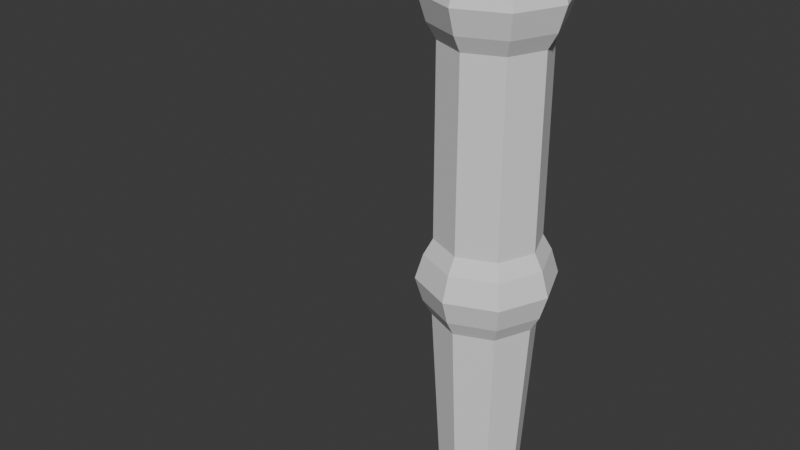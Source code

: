 # Source: ikTest.blend  (saved by Blender 5.1.29; exported with 4.5.12 LTS)
import bpy
from mathutils import Matrix  # noqa: F401  (used for matrix-valued properties, if any)

bpy.ops.wm.read_factory_settings(use_empty=True)
scene = bpy.context.scene
scene.name = 'Scene'

# ---- collections
col_collection = bpy.data.collections.new('Collection'); scene.collection.children.link(col_collection)

# ---- world
world_world = bpy.data.worlds.new('World'); scene.world = world_world
world_world.use_nodes = True; world_world.node_tree.nodes.clear()
_N = world_world.node_tree.nodes; _L = world_world.node_tree.links
n0 = _N.new('ShaderNodeOutputWorld'); n0.name = 'World Output'; n0.location = (200, 100)
n1 = _N.new('ShaderNodeBackground'); n1.name = 'Background'; n1.location = (-200, 100)
n1.inputs[0].default_value = (0.05088, 0.05088, 0.05088, 1.0)
_L.new(n1.outputs[0], n0.inputs[0])
n0.is_active_output = True
world_world.color = (0.05088, 0.05088, 0.05088)
world_world.sun_shadow_jitter_overblur = 0.0

# ---- meshes
me_circle_001 = bpy.data.meshes.new('Circle.001')
me_circle_001.from_pydata([(-6.336e-09, 0.1496, 0.0), (-0.1058, 0.1058, 0.0), (-0.1496, 0.0, 0.0), (-0.1058, -0.1058, 0.0), (-6.336e-09, -0.1496, 0.0), (0.1058, -0.1058, 0.0), (0.1496, 0.0, 0.0), (0.1058, 0.1058, 0.0), (-1.063e-08, 0.251, 1.0), (-0.1775, 0.1775, 1.0), (-0.251, 0.0, 1.0), (-0.1775, -0.1775, 1.0), (-1.063e-08, -0.251, 1.0), (0.1775, -0.1775, 1.0), (0.251, 0.0, 1.0), (0.1775, 0.1775, 1.0), (-1.063e-08, 0.251, 2.0), (-0.1775, 0.1775, 2.0), (-0.251, 0.0, 2.0), (-0.1775, -0.1775, 2.0), (-1.063e-08, -0.251, 2.0), (0.1775, -0.1775, 2.0), (0.251, 0.0, 2.0), (0.1775, 0.1775, 2.0), (-6.336e-09, 0.1496, 3.0), (-0.1058, 0.1058, 3.0), (-0.1496, 0.0, 3.0), (-0.1058, -0.1058, 3.0), (-6.336e-09, -0.1496, 3.0), (0.1058, -0.1058, 3.0), (0.1496, 0.0, 3.0), (0.1058, 0.1058, 3.0), (0.2232, 0.0, 1.091), (0.1898, 0.0, 1.15), (0.1898, 0.0, 1.85), (0.2232, 0.0, 1.909), (0.1578, 0.1578, 1.909), (0.1342, 0.1342, 1.85), (0.1342, 0.1342, 1.15), (0.1578, 0.1578, 1.091), (-9.453e-09, -0.2232, 1.091), (-8.038e-09, -0.1898, 1.15), (-8.038e-09, -0.1898, 1.85), (-9.453e-09, -0.2232, 1.909), (0.1578, -0.1578, 1.909), (0.1342, -0.1342, 1.85), (0.1342, -0.1342, 1.15), (0.1578, -0.1578, 1.091), (-0.2232, 0.0, 1.091), (-0.1898, 0.0, 1.15), (-0.1898, 0.0, 1.85), (-0.2232, 0.0, 1.909), (-0.1578, -0.1578, 1.909), (-0.1342, -0.1342, 1.85), (-0.1342, -0.1342, 1.15), (-0.1578, -0.1578, 1.091), (-9.453e-09, 0.2232, 1.091), (-8.038e-09, 0.1898, 1.15), (-8.038e-09, 0.1898, 1.85), (-9.453e-09, 0.2232, 1.909), (-0.1578, 0.1578, 1.909), (-0.1342, 0.1342, 1.85), (-0.1342, 0.1342, 1.15), (-0.1578, 0.1578, 1.091), (-0.1578, 0.1578, 2.091), (-0.1342, 0.1342, 2.15), (-0.1058, 0.1058, 2.85), (-0.1058, 0.1058, 2.909), (-0.1496, 0.0, 2.909), (-0.1496, 0.0, 2.85), (-0.1898, 0.0, 2.15), (-0.2232, 0.0, 2.091), (0.2232, 0.0, 2.091), (0.1898, 0.0, 2.15), (0.1496, 0.0, 2.85), (0.1496, 0.0, 2.909), (0.1058, 0.1058, 2.909), (0.1058, 0.1058, 2.85), (0.1342, 0.1342, 2.15), (0.1578, 0.1578, 2.091), (-9.453e-09, -0.2232, 2.091), (-8.038e-09, -0.1898, 2.15), (-6.336e-09, -0.1496, 2.85), (-6.336e-09, -0.1496, 2.909), (0.1058, -0.1058, 2.909), (0.1058, -0.1058, 2.85), (0.1342, -0.1342, 2.15), (0.1578, -0.1578, 2.091), (-0.1058, -0.1058, 2.909), (-0.1058, -0.1058, 2.85), (-0.1342, -0.1342, 2.15), (-0.1578, -0.1578, 2.091), (-9.453e-09, 0.2232, 2.091), (-8.038e-09, 0.1898, 2.15), (-6.336e-09, 0.1496, 2.85), (-6.336e-09, 0.1496, 2.909), (-0.1058, -0.1058, 0.09073), (-0.1058, -0.1058, 0.15), (-0.1342, -0.1342, 0.85), (-0.1578, -0.1578, 0.9093), (-9.453e-09, -0.2232, 0.9093), (-8.038e-09, -0.1898, 0.85), (-6.336e-09, -0.1496, 0.15), (-6.336e-09, -0.1496, 0.09073), (-0.1058, 0.1058, 0.09073), (-0.1058, 0.1058, 0.15), (-0.1342, 0.1342, 0.85), (-0.1578, 0.1578, 0.9093), (-0.2232, 0.0, 0.9093), (-0.1898, 0.0, 0.85), (-0.1496, 0.0, 0.15), (-0.1496, 0.0, 0.09073), (0.1496, 0.0, 0.09073), (0.1496, 0.0, 0.15), (0.1898, 0.0, 0.85), (0.2232, 0.0, 0.9093), (0.1578, 0.1578, 0.9093), (0.1342, 0.1342, 0.85), (0.1058, 0.1058, 0.15), (0.1058, 0.1058, 0.09073), (0.1578, -0.1578, 0.9093), (0.1342, -0.1342, 0.85), (0.1058, -0.1058, 0.15), (0.1058, -0.1058, 0.09073), (-6.336e-09, 0.1496, 0.09073), (-6.336e-09, 0.1496, 0.15), (-8.038e-09, 0.1898, 0.85), (-9.453e-09, 0.2232, 0.9093)], [], [(100, 12, 11, 99), (108, 10, 9, 107), (116, 15, 14, 115), (120, 13, 12, 100), (99, 11, 10, 108), (107, 9, 8, 127), (127, 8, 15, 116), (115, 14, 13, 120), (36, 23, 22, 35), (44, 21, 20, 43), (52, 19, 18, 51), (60, 17, 16, 59), (59, 16, 23, 36), (35, 22, 21, 44), (43, 20, 19, 52), (51, 18, 17, 60), (68, 26, 25, 67), (76, 31, 30, 75), (84, 29, 28, 83), (88, 27, 26, 68), (67, 25, 24, 95), (95, 24, 31, 76), (75, 30, 29, 84), (83, 28, 27, 88), (10, 48, 63, 9), (48, 49, 62, 63), (49, 50, 61, 62), (50, 51, 60, 61), (12, 40, 55, 11), (40, 41, 54, 55), (41, 42, 53, 54), (42, 43, 52, 53), (14, 32, 47, 13), (32, 33, 46, 47), (33, 34, 45, 46), (34, 35, 44, 45), (8, 56, 39, 15), (56, 57, 38, 39), (57, 58, 37, 38), (58, 59, 36, 37), (9, 63, 56, 8), (63, 62, 57, 56), (62, 61, 58, 57), (61, 60, 59, 58), (11, 55, 48, 10), (55, 54, 49, 48), (54, 53, 50, 49), (53, 52, 51, 50), (13, 47, 40, 12), (47, 46, 41, 40), (46, 45, 42, 41), (45, 44, 43, 42), (15, 39, 32, 14), (39, 38, 33, 32), (38, 37, 34, 33), (37, 36, 35, 34), (20, 80, 91, 19), (80, 81, 90, 91), (81, 82, 89, 90), (82, 83, 88, 89), (22, 72, 87, 21), (72, 73, 86, 87), (73, 74, 85, 86), (74, 75, 84, 85), (16, 92, 79, 23), (92, 93, 78, 79), (93, 94, 77, 78), (94, 95, 76, 77), (17, 64, 92, 16), (64, 65, 93, 92), (65, 66, 94, 93), (66, 67, 95, 94), (19, 91, 71, 18), (91, 90, 70, 71), (90, 89, 69, 70), (89, 88, 68, 69), (21, 87, 80, 20), (87, 86, 81, 80), (86, 85, 82, 81), (85, 84, 83, 82), (23, 79, 72, 22), (79, 78, 73, 72), (78, 77, 74, 73), (77, 76, 75, 74), (18, 71, 64, 17), (71, 70, 65, 64), (70, 69, 66, 65), (69, 68, 67, 66), (6, 112, 123, 5), (112, 113, 122, 123), (113, 114, 121, 122), (114, 115, 120, 121), (0, 124, 119, 7), (124, 125, 118, 119), (125, 126, 117, 118), (126, 127, 116, 117), (1, 104, 124, 0), (104, 105, 125, 124), (105, 106, 126, 125), (106, 107, 127, 126), (3, 96, 111, 2), (96, 97, 110, 111), (97, 98, 109, 110), (98, 99, 108, 109), (5, 123, 103, 4), (123, 122, 102, 103), (122, 121, 101, 102), (121, 120, 100, 101), (7, 119, 112, 6), (119, 118, 113, 112), (118, 117, 114, 113), (117, 116, 115, 114), (2, 111, 104, 1), (111, 110, 105, 104), (110, 109, 106, 105), (109, 108, 107, 106), (4, 103, 96, 3), (103, 102, 97, 96), (102, 101, 98, 97), (101, 100, 99, 98)])
_uv = me_circle_001.uv_layers.new(name='UVMap')
_uv.uv.foreach_set('vector', [0.0, 0.0, 0.0, 0.0, 0.0, 0.0, 0.0, 0.0, 0.0, 0.0, 0.0, 0.0, 0.0, 0.0, 0.0, 0.0, 0.0, 0.0, 0.0, 0.0, 0.0, 0.0, 0.0, 0.0, 0.0, 0.0, 0.0, 0.0, 0.0, 0.0, 0.0, 0.0, 0.0, 0.0, 0.0, 0.0, 0.0, 0.0, 0.0, 0.0, 0.0, 0.0, 0.0, 0.0, 0.0, 0.0, 0.0, 0.0, 0.0, 0.0, 0.0, 0.0, 0.0, 0.0, 0.0, 0.0, 0.0, 0.0, 0.0, 0.0, 0.0, 0.0, 0.0, 0.0, 0.0, 0.0, 0.0, 0.0, 0.0, 0.0, 0.0, 0.0, 0.0, 0.0, 0.0, 0.0, 0.0, 0.0, 0.0, 0.0, 0.0, 0.0, 0.0, 0.0, 0.0, 0.0, 0.0, 0.0, 0.0, 0.0, 0.0, 0.0, 0.0, 0.0, 0.0, 0.0, 0.0, 0.0, 0.0, 0.0, 0.0, 0.0, 0.0, 0.0, 0.0, 0.0, 0.0, 0.0, 0.0, 0.0, 0.0, 0.0, 0.0, 0.0, 0.0, 0.0, 0.0, 0.0, 0.0, 0.0, 0.0, 0.0, 0.0, 0.0, 0.0, 0.0, 0.0, 0.0, 0.0, 0.0, 0.0, 0.0, 0.0, 0.0, 0.0, 0.0, 0.0, 0.0, 0.0, 0.0, 0.0, 0.0, 0.0, 0.0, 0.0, 0.0, 0.0, 0.0, 0.0, 0.0, 0.0, 0.0, 0.0, 0.0, 0.0, 0.0, 0.0, 0.0, 0.0, 0.0, 0.0, 0.0, 0.0, 0.0, 0.0, 0.0, 0.0, 0.0, 0.0, 0.0, 0.0, 0.0, 0.0, 0.0, 0.0, 0.0, 0.0, 0.0, 0.0, 0.0, 0.0, 0.0, 0.0, 0.0, 0.0, 0.0, 0.0, 0.0, 0.0, 0.0, 0.0, 0.0, 0.0, 0.0, 0.0, 0.0, 0.0, 0.0, 0.0, 0.0, 0.0, 0.0, 0.0, 0.0, 0.0, 0.0, 0.0, 0.0, 0.0, 0.0, 0.0, 0.0, 0.0, 0.0, 0.0, 0.0, 0.0, 0.0, 0.0, 0.0, 0.0, 0.0, 0.0, 0.0, 0.0, 0.0, 0.0, 0.0, 0.0, 0.0, 0.0, 0.0, 0.0, 0.0, 0.0, 0.0, 0.0, 0.0, 0.0, 0.0, 0.0, 0.0, 0.0, 0.0, 0.0, 0.0, 0.0, 0.0, 0.0, 0.0, 0.0, 0.0, 0.0, 0.0, 0.0, 0.0, 0.0, 0.0, 0.0, 0.0, 0.0, 0.0, 0.0, 0.0, 0.0, 0.0, 0.0, 0.0, 0.0, 0.0, 0.0, 0.0, 0.0, 0.0, 0.0, 0.0, 0.0, 0.0, 0.0, 0.0, 0.0, 0.0, 0.0, 0.0, 0.0, 0.0, 0.0, 0.0, 0.0, 0.0, 0.0, 0.0, 0.0, 0.0, 0.0, 0.0, 0.0, 0.0, 0.0, 0.0, 0.0, 0.0, 0.0, 0.0, 0.0, 0.0, 0.0, 0.0, 0.0, 0.0, 0.0, 0.0, 0.0, 0.0, 0.0, 0.0, 0.0, 0.0, 0.0, 0.0, 0.0, 0.0, 0.0, 0.0, 0.0, 0.0, 0.0, 0.0, 0.0, 0.0, 0.0, 0.0, 0.0, 0.0, 0.0, 0.0, 0.0, 0.0, 0.0, 0.0, 0.0, 0.0, 0.0, 0.0, 0.0, 0.0, 0.0, 0.0, 0.0, 0.0, 0.0, 0.0, 0.0, 0.0, 0.0, 0.0, 0.0, 0.0, 0.0, 0.0, 0.0, 0.0, 0.0, 0.0, 0.0, 0.0, 0.0, 0.0, 0.0, 0.0, 0.0, 0.0, 0.0, 0.0, 0.0, 0.0, 0.0, 0.0, 0.0, 0.0, 0.0, 0.0, 0.0, 0.0, 0.0, 0.0, 0.0, 0.0, 0.0, 0.0, 0.0, 0.0, 0.0, 0.0, 0.0, 0.0, 0.0, 0.0, 0.0, 0.0, 0.0, 0.0, 0.0, 0.0, 0.0, 0.0, 0.0, 0.0, 0.0, 0.0, 0.0, 0.0, 0.0, 0.0, 0.0, 0.0, 0.0, 0.0, 0.0, 0.0, 0.0, 0.0, 0.0, 0.0, 0.0, 0.0, 0.0, 0.0, 0.0, 0.0, 0.0, 0.0, 0.0, 0.0, 0.0, 0.0, 0.0, 0.0, 0.0, 0.0, 0.0, 0.0, 0.0, 0.0, 0.0, 0.0, 0.0, 0.0, 0.0, 0.0, 0.0, 0.0, 0.0, 0.0, 0.0, 0.0, 0.0, 0.0, 0.0, 0.0, 0.0, 0.0, 0.0, 0.0, 0.0, 0.0, 0.0, 0.0, 0.0, 0.0, 0.0, 0.0, 0.0, 0.0, 0.0, 0.0, 0.0, 0.0, 0.0, 0.0, 0.0, 0.0, 0.0, 0.0, 0.0, 0.0, 0.0, 0.0, 0.0, 0.0, 0.0, 0.0, 0.0, 0.0, 0.0, 0.0, 0.0, 0.0, 0.0, 0.0, 0.0, 0.0, 0.0, 0.0, 0.0, 0.0, 0.0, 0.0, 0.0, 0.0, 0.0, 0.0, 0.0, 0.0, 0.0, 0.0, 0.0, 0.0, 0.0, 0.0, 0.0, 0.0, 0.0, 0.0, 0.0, 0.0, 0.0, 0.0, 0.0, 0.0, 0.0, 0.0, 0.0, 0.0, 0.0, 0.0, 0.0, 0.0, 0.0, 0.0, 0.0, 0.0, 0.0, 0.0, 0.0, 0.0, 0.0, 0.0, 0.0, 0.0, 0.0, 0.0, 0.0, 0.0, 0.0, 0.0, 0.0, 0.0, 0.0, 0.0, 0.0, 0.0, 0.0, 0.0, 0.0, 0.0, 0.0, 0.0, 0.0, 0.0, 0.0, 0.0, 0.0, 0.0, 0.0, 0.0, 0.0, 0.0, 0.0, 0.0, 0.0, 0.0, 0.0, 0.0, 0.0, 0.0, 0.0, 0.0, 0.0, 0.0, 0.0, 0.0, 0.0, 0.0, 0.0, 0.0, 0.0, 0.0, 0.0, 0.0, 0.0, 0.0, 0.0, 0.0, 0.0, 0.0, 0.0, 0.0, 0.0, 0.0, 0.0, 0.0, 0.0, 0.0, 0.0, 0.0, 0.0, 0.0, 0.0, 0.0, 0.0, 0.0, 0.0, 0.0, 0.0, 0.0, 0.0, 0.0, 0.0, 0.0, 0.0, 0.0, 0.0, 0.0, 0.0, 0.0, 0.0, 0.0, 0.0, 0.0, 0.0, 0.0, 0.0, 0.0, 0.0, 0.0, 0.0, 0.0, 0.0, 0.0, 0.0, 0.0, 0.0, 0.0, 0.0, 0.0, 0.0, 0.0, 0.0, 0.0, 0.0, 0.0, 0.0, 0.0, 0.0, 0.0, 0.0, 0.0, 0.0, 0.0, 0.0, 0.0, 0.0, 0.0, 0.0, 0.0, 0.0, 0.0, 0.0, 0.0, 0.0, 0.0, 0.0, 0.0, 0.0, 0.0, 0.0, 0.0, 0.0, 0.0, 0.0, 0.0, 0.0, 0.0, 0.0, 0.0, 0.0, 0.0, 0.0, 0.0, 0.0, 0.0, 0.0, 0.0, 0.0, 0.0, 0.0, 0.0, 0.0, 0.0, 0.0, 0.0, 0.0, 0.0, 0.0, 0.0, 0.0, 0.0, 0.0, 0.0, 0.0, 0.0, 0.0, 0.0, 0.0, 0.0, 0.0, 0.0, 0.0, 0.0, 0.0, 0.0, 0.0, 0.0, 0.0, 0.0, 0.0, 0.0, 0.0, 0.0, 0.0, 0.0, 0.0, 0.0, 0.0, 0.0, 0.0, 0.0, 0.0, 0.0, 0.0, 0.0, 0.0, 0.0, 0.0, 0.0, 0.0, 0.0, 0.0, 0.0, 0.0, 0.0, 0.0, 0.0, 0.0, 0.0, 0.0, 0.0, 0.0, 0.0, 0.0, 0.0, 0.0, 0.0, 0.0, 0.0, 0.0, 0.0, 0.0, 0.0, 0.0, 0.0, 0.0, 0.0, 0.0, 0.0, 0.0, 0.0, 0.0, 0.0, 0.0, 0.0, 0.0, 0.0, 0.0, 0.0, 0.0, 0.0, 0.0, 0.0, 0.0, 0.0, 0.0, 0.0, 0.0, 0.0, 0.0, 0.0, 0.0, 0.0, 0.0, 0.0, 0.0, 0.0, 0.0, 0.0, 0.0, 0.0, 0.0, 0.0, 0.0, 0.0, 0.0, 0.0, 0.0, 0.0, 0.0, 0.0, 0.0, 0.0, 0.0, 0.0, 0.0, 0.0, 0.0, 0.0, 0.0, 0.0, 0.0, 0.0, 0.0, 0.0, 0.0, 0.0, 0.0, 0.0, 0.0, 0.0, 0.0, 0.0, 0.0, 0.0, 0.0, 0.0, 0.0, 0.0, 0.0, 0.0, 0.0, 0.0, 0.0, 0.0, 0.0, 0.0, 0.0, 0.0, 0.0, 0.0, 0.0, 0.0, 0.0, 0.0, 0.0, 0.0, 0.0, 0.0, 0.0, 0.0, 0.0, 0.0, 0.0, 0.0, 0.0, 0.0, 0.0, 0.0, 0.0, 0.0, 0.0, 0.0, 0.0, 0.0, 0.0, 0.0, 0.0, 0.0, 0.0, 0.0, 0.0, 0.0, 0.0, 0.0, 0.0, 0.0, 0.0, 0.0, 0.0, 0.0, 0.0, 0.0, 0.0, 0.0, 0.0, 0.0, 0.0, 0.0, 0.0, 0.0, 0.0, 0.0, 0.0, 0.0, 0.0, 0.0, 0.0, 0.0, 0.0, 0.0, 0.0, 0.0, 0.0, 0.0, 0.0, 0.0, 0.0, 0.0, 0.0, 0.0, 0.0, 0.0, 0.0, 0.0, 0.0, 0.0, 0.0, 0.0, 0.0, 0.0, 0.0, 0.0, 0.0, 0.0, 0.0, 0.0, 0.0, 0.0, 0.0, 0.0, 0.0, 0.0])
me_circle_001.update()
arm_armature = bpy.data.armatures.new('Armature')  # bones are not reproduced

# ---- objects
ob_armature = bpy.data.objects.new('Armature', arm_armature)
ob_circle = bpy.data.objects.new('Circle', me_circle_001)

# ---- transforms, parenting, visibility, modifiers, constraints
ob_armature.location = (0.0, 0.0, 0.0)
ob_armature.show_in_front = True
ob_circle.parent = ob_armature
ob_circle.location = (0.0, 0.0, 0.0)
_vg = ob_circle.vertex_groups.new(name='Bone')
for _i, _w in zip([0, 1, 2, 3, 4, 5, 6, 7, 8, 9, 10, 11, 12, 13, 14, 15, 16, 17, 18, 19, 20, 21, 22, 23, 24, 25, 26, 27, 28, 29, 30, 31, 32, 33, 34, 35, 36, 37, 38, 39, 40, 41, 42, 43, 44, 45, 46, 47, 48, 49, 50, 51, 52, 53, 54, 55, 56, 57, 58, 59, 60, 61, 62, 63, 64, 65, 66, 67, 68, 69, 70, 71, 72, 73, 74, 75, 76, 77, 78, 79, 80, 81, 82, 83, 84, 85, 86, 87, 88, 89, 90, 91, 92, 93, 94, 95, 96, 97, 98, 99, 100, 101, 102, 103, 104, 105, 106, 107, 108, 109, 110, 111, 112, 113, 114, 115, 116, 117, 118, 119, 120, 121, 122, 123, 124, 125, 126, 127], [1.0, 1.0, 1.0, 1.0, 1.0, 1.0, 1.0, 1.0, 0.5, 0.5, 0.5, 0.5, 0.5, 0.5, 0.5, 0.5, 0.0, 0.0, 0.0, 0.0, 0.0, 0.0, 0.0, 0.0, 0.0, 0.0, 0.0, 0.0, 0.0, 0.0, 0.0, 0.0, 0.5, 0.5, 0.0, 0.0, 0.0, 0.0, 0.5, 0.5, 0.5, 0.5, 0.0, 0.0, 0.0, 0.0, 0.5, 0.5, 0.5, 0.5, 0.0, 0.0, 0.0, 0.0, 0.5, 0.5, 0.5, 0.5, 0.0, 0.0, 0.0, 0.0, 0.5, 0.5, 0.0, 0.0, 0.0, 0.0, 0.0, 0.0, 0.0, 0.0, 0.0, 0.0, 0.0, 0.0, 0.0, 0.0, 0.0, 0.0, 0.0, 0.0, 0.0, 0.0, 0.0, 0.0, 0.0, 0.0, 0.0, 0.0, 0.0, 0.0, 0.0, 0.0, 0.0, 0.0, 1.0, 1.0, 0.5, 0.5, 0.5, 0.5, 1.0, 1.0, 0.9999, 0.9991, 0.5, 0.5, 0.5, 0.5, 1.0, 1.0, 1.0, 1.0, 0.4989, 0.5, 0.5, 0.5, 0.9999, 1.0, 0.5, 0.4997, 1.0, 1.0, 1.0, 1.0, 0.5, 0.5]): _vg.add([_i], _w, 'REPLACE')
_vg = ob_circle.vertex_groups.new(name='Bone.001')
for _i, _w in zip([0, 1, 2, 3, 4, 5, 6, 7, 8, 9, 10, 11, 12, 13, 14, 15, 16, 17, 18, 19, 20, 21, 22, 23, 24, 25, 26, 27, 28, 29, 30, 31, 32, 33, 34, 35, 36, 37, 38, 39, 40, 41, 42, 43, 44, 45, 46, 47, 48, 49, 50, 51, 52, 53, 54, 55, 56, 57, 58, 59, 60, 61, 62, 63, 64, 65, 66, 67, 68, 69, 70, 71, 72, 73, 74, 75, 76, 77, 78, 79, 80, 81, 82, 83, 84, 85, 86, 87, 88, 89, 90, 91, 92, 93, 94, 95, 96, 97, 98, 99, 100, 101, 102, 103, 104, 105, 106, 107, 108, 109, 110, 111, 112, 113, 114, 115, 116, 117, 118, 119, 120, 121, 122, 123, 124, 125, 126, 127], [0.0, 0.0, 0.0, 0.0, 0.0, 0.0, 0.0, 0.0, 0.5, 0.5, 0.5, 0.5, 0.5, 0.5, 0.5, 0.5, 0.5, 0.5, 0.5, 0.4971, 0.488, 0.4957, 0.4998, 0.4999, 0.0, 0.0, 0.0, 0.0, 0.0, 0.0, 0.0, 0.0, 0.5, 0.5, 0.4999, 0.4998, 0.4999, 0.4997, 0.5, 0.4999, 0.5, 0.5, 0.4981, 0.4996, 0.4821, 0.4964, 0.5, 0.5, 0.5, 0.5, 0.5, 0.5, 0.5, 0.4999, 0.5, 0.5, 0.4996, 0.5, 0.5, 0.5, 0.5, 0.5, 0.4998, 0.5, 0.5, 0.5, 0.0, 0.0, 0.0, 0.0, 0.5, 0.5, 0.5, 0.5, 0.0, 0.0, 0.0, 0.0, 0.5, 0.5, 0.4974, 0.5, 0.0, 0.0, 0.0, 0.0, 0.4993, 0.4992, 0.0, 0.0, 0.5, 0.4998, 0.5, 0.5, 0.0, 0.0, 0.0, 0.0, 0.5, 0.5, 0.5, 0.5, 0.0, 0.0, 0.0, 0.0, 0.4965, 0.5, 0.5, 0.4992, 0.0, 0.0, 0.0, 0.0, 0.5, 0.5, 0.5, 0.4996, 0.0, 0.0, 0.5, 0.5, 0.0, 0.0, 0.0, 0.0, 0.4975, 0.5]): _vg.add([_i], _w, 'REPLACE')
_vg = ob_circle.vertex_groups.new(name='Bone.002')
for _i, _w in zip([0, 1, 2, 3, 4, 5, 6, 7, 8, 9, 10, 11, 12, 13, 14, 15, 16, 17, 18, 19, 20, 21, 22, 23, 24, 25, 26, 27, 28, 29, 30, 31, 32, 33, 34, 35, 36, 37, 38, 39, 40, 41, 42, 43, 44, 45, 46, 47, 48, 49, 50, 51, 52, 53, 54, 55, 56, 57, 58, 59, 60, 61, 62, 63, 64, 65, 66, 67, 68, 69, 70, 71, 72, 73, 74, 75, 76, 77, 78, 79, 80, 81, 82, 83, 84, 85, 86, 87, 88, 89, 90, 91, 92, 93, 94, 95, 96, 97, 98, 99, 100, 101, 102, 103, 104, 105, 106, 107, 108, 109, 110, 111, 112, 113, 114, 115, 116, 117, 118, 119, 120, 121, 122, 123, 124, 125, 126, 127], [0.0, 0.0, 0.0, 0.0, 0.0, 0.0, 0.0, 0.0, 0.0, 0.0, 0.0, 0.0, 0.0, 0.0, 0.0, 0.0, 0.5, 0.5, 0.5, 0.5, 0.5, 0.5, 0.5, 0.5, 1.0, 1.0, 1.0, 1.0, 0.9997, 1.0, 0.9997, 1.0, 0.0, 0.0, 0.5, 0.5, 0.5, 0.5, 0.0, 0.0, 0.0, 0.0, 0.5, 0.5, 0.5, 0.5, 0.0, 0.0, 0.0, 0.0, 0.5, 0.5, 0.5, 0.5, 0.0, 0.0, 0.0, 0.0, 0.5, 0.5, 0.5, 0.5, 0.0, 0.0, 0.5, 0.5, 1.0, 1.0, 1.0, 1.0, 0.5, 0.5, 0.5, 0.5, 1.0, 1.0, 1.0, 1.0, 0.5, 0.5, 0.5, 0.5, 1.0, 1.0, 1.0, 1.0, 0.5, 0.5, 1.0, 1.0, 0.5, 0.5, 0.5, 0.5, 1.0, 1.0, 0.0, 0.0, 0.0, 0.0, 0.0, 0.0, 0.0, 0.0, 0.0, 0.0, 0.0, 0.0, 0.0, 0.0, 0.0, 0.0, 0.0, 0.0, 0.0, 0.0, 0.0, 0.0, 0.0, 0.0, 0.0, 0.0, 0.0, 0.0, 0.0, 0.0, 0.0, 0.0]): _vg.add([_i], _w, 'REPLACE')
_m = ob_circle.modifiers.new('Armature', 'ARMATURE')
_m.object = ob_armature

# ---- collection membership
col_collection.objects.link(ob_armature)
col_collection.objects.link(ob_circle)

# ---- scene / render settings (as saved in the file)
scene.frame_start = 1; scene.frame_end = 250; scene.frame_set(9)
scene.render.engine = 'BLENDER_EEVEE_NEXT'
scene.render.bake_bias = 0.0
scene.render.bake_samples = 0
scene.cycles.sampling_pattern = 'TABULATED_SOBOL'
scene.eevee.use_volume_custom_range = False
bpy.context.view_layer.update()

# ---- added for rendering (the .blend has no active camera and no usable light): camera, sun
cam_auto = bpy.data.cameras.new('AutoCamera')
cam_auto.lens = 50.0
cam_auto.sensor_width = 36.0
cam_auto.clip_end = 1000.0
ob_auto_camera = bpy.data.objects.new('AutoCamera', cam_auto)
scene.collection.objects.link(ob_auto_camera)
ob_auto_camera.location = (1.91618, -2.76995, 2.91141)
ob_auto_camera.rotation_euler = (1.09748, -7.21219e-08, 0.694738)
scene.camera = ob_auto_camera
light_auto_sun = bpy.data.lights.new('AutoSun', 'SUN')
light_auto_sun.energy = 3.0
light_auto_sun.angle = 0.0523599
ob_auto_sun = bpy.data.objects.new('AutoSun', light_auto_sun)
scene.collection.objects.link(ob_auto_sun)
ob_auto_sun.rotation_euler = (0.872665, 0.174533, 0.523599)
bpy.context.view_layer.update()
